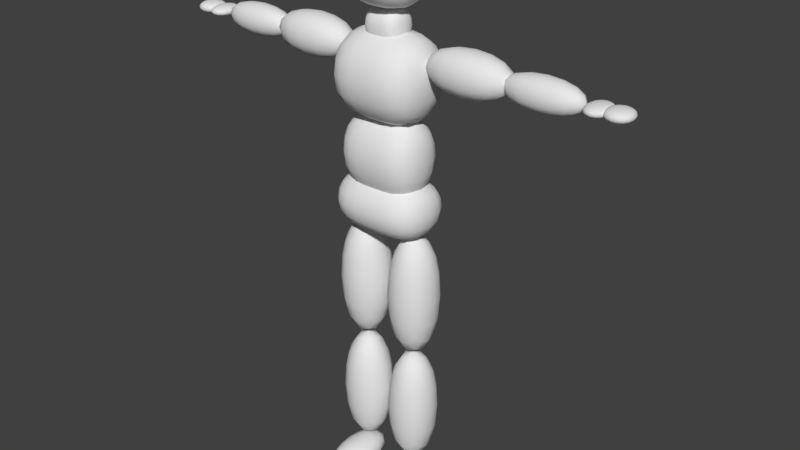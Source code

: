 # Source: animations.blend  (saved by Blender 2.79.0; exported with 4.5.12 LTS)
import bpy
from mathutils import Matrix  # noqa: F401  (used for matrix-valued properties, if any)

bpy.ops.wm.read_factory_settings(use_empty=True)
scene = bpy.context.scene
scene.name = 'Scene'

# ---- collections
col_collection_1 = bpy.data.collections.new('Collection 1'); scene.collection.children.link(col_collection_1)

# ---- materials (node trees are filled in below, after node groups)
mat_skin = bpy.data.materials.new('Skin')
mat_skin.alpha_threshold = 0.0
mat_skin.use_transparent_shadow = False
mat_skin.roughness = 0.5
mat_skin.specular_intensity = 0.0

# ---- material node trees

# ---- world
world_world = bpy.data.worlds.new('World'); scene.world = world_world
world_world.color = (0.05088, 0.05088, 0.05088)
world_world.use_sun_shadow = False
world_world.sun_shadow_jitter_overblur = 0.0
world_world.cycles.sampling_method = 'MANUAL'

# ---- meshes
me_cube_000 = bpy.data.meshes.new('Cube.000')
me_cube_000.from_pydata([(0.0, -0.1096, 1.64), (0.0, -0.1096, 1.925), (0.0, 0.1753, 1.64), (0.0, 0.1753, 1.925), (0.1313, -0.1096, 1.64), (0.1313, -0.1096, 1.925), (0.1313, 0.1753, 1.64), (0.1313, 0.1753, 1.925), (0.0, -0.1096, 1.292), (0.0, -0.1096, 1.601), (0.0, 0.1753, 1.292), (0.0, 0.1753, 1.601), (0.1735, -0.1096, 1.292), (0.1735, -0.1096, 1.601), (0.1735, 0.1753, 1.292), (0.1735, 0.1753, 1.601), (0.0, -0.08139, 1.053), (0.0, -0.08139, 1.342), (0.0, 0.1471, 1.053), (0.0, 0.1471, 1.342), (0.1564, -0.08139, 1.053), (0.1564, -0.08139, 1.342), (0.1564, 0.1471, 1.053), (0.1564, 0.1471, 1.342), (0.0, -0.09314, 0.9238), (0.0, -0.09314, 1.136), (0.0, 0.1589, 0.9238), (0.0, 0.1589, 1.136), (0.1836, -0.09314, 0.9238), (0.1836, -0.09314, 1.136), (0.1836, 0.1589, 0.9238), (0.1836, 0.1589, 1.136), (0.0, -0.06478, 0.4801), (0.0, -0.06478, 0.9894), (0.0, 0.1368, 0.4801), (0.0, 0.1368, 0.9894), (0.1977, -0.06478, 0.4801), (0.1977, -0.06478, 0.9894), (0.1977, 0.1368, 0.4801), (0.1977, 0.1368, 0.9894), (0.0, -0.06145, 0.06242), (0.0, -0.06145, 0.5549), (0.0, 0.1335, 0.06242), (0.0, 0.1335, 0.5549), (0.1944, -0.06145, 0.06242), (0.1944, -0.06145, 0.5549), (0.1944, 0.1335, 0.06242), (0.1944, 0.1335, 0.5549), (0.1203, -0.04712, 1.595), (0.4641, -0.04712, 1.595), (0.1203, 0.1192, 1.595), (0.4641, 0.1192, 1.595), (0.1203, -0.04712, 1.428), (0.4641, -0.04712, 1.428), (0.1203, 0.1192, 1.428), (0.4641, 0.1192, 1.428), (0.3796, -0.02566, 1.572), (0.6912, -0.02566, 1.572), (0.3796, 0.09769, 1.572), (0.6912, 0.09769, 1.572), (0.3796, -0.02566, 1.449), (0.6912, -0.02566, 1.449), (0.3796, 0.09769, 1.449), (0.6912, 0.09769, 1.449), (0.6586, -0.02603, 1.531), (0.7487, -0.02603, 1.531), (0.6586, 0.09807, 1.531), (0.7487, 0.09807, 1.531), (0.6586, -0.02603, 1.489), (0.7487, -0.02603, 1.489), (0.6586, 0.09807, 1.489), (0.7487, 0.09807, 1.489), (0.7128, -0.01791, 1.534), (0.8149, -0.01791, 1.534), (0.7128, 0.08994, 1.534), (0.8149, 0.08994, 1.534), (0.7128, -0.01791, 1.487), (0.8149, -0.01791, 1.487), (0.7128, 0.08994, 1.487), (0.8149, 0.08994, 1.487), (0.02305, -0.1614, 0.1041), (0.02305, 0.1147, 0.1041), (0.02305, -0.1614, -0.005234), (0.02305, 0.1147, -0.005234), (0.1708, -0.1614, 0.1041), (0.1708, 0.1147, 0.1041), (0.1708, -0.1614, -0.005234), (0.1708, 0.1147, -0.005234), (0.0, -0.03005, 1.536), (0.0, -0.03005, 1.661), (0.0, 0.09578, 1.536), (0.0, 0.09578, 1.661), (0.07069, -0.03005, 1.536), (0.07069, -0.03005, 1.661), (0.07069, 0.09578, 1.536), (0.07069, 0.09578, 1.661)], [], [(7, 3, 1, 5), (6, 7, 5, 4), (2, 6, 4, 0), (4, 5, 1, 0), (2, 3, 7, 6), (15, 11, 9, 13), (14, 15, 13, 12), (10, 14, 12, 8), (12, 13, 9, 8), (10, 11, 15, 14), (23, 19, 17, 21), (22, 23, 21, 20), (18, 22, 20, 16), (20, 21, 17, 16), (18, 19, 23, 22), (31, 27, 25, 29), (30, 31, 29, 28), (26, 30, 28, 24), (28, 29, 25, 24), (26, 27, 31, 30), (32, 33, 35, 34), (34, 35, 39, 38), (38, 39, 37, 36), (36, 37, 33, 32), (34, 38, 36, 32), (39, 35, 33, 37), (40, 41, 43, 42), (42, 43, 47, 46), (46, 47, 45, 44), (44, 45, 41, 40), (42, 46, 44, 40), (47, 43, 41, 45), (48, 49, 51, 50), (50, 51, 55, 54), (54, 55, 53, 52), (52, 53, 49, 48), (50, 54, 52, 48), (55, 51, 49, 53), (56, 57, 59, 58), (58, 59, 63, 62), (62, 63, 61, 60), (60, 61, 57, 56), (58, 62, 60, 56), (63, 59, 57, 61), (64, 65, 67, 66), (66, 67, 71, 70), (70, 71, 69, 68), (68, 69, 65, 64), (66, 70, 68, 64), (71, 67, 65, 69), (72, 73, 75, 74), (74, 75, 79, 78), (78, 79, 77, 76), (76, 77, 73, 72), (74, 78, 76, 72), (79, 75, 73, 77), (80, 81, 83, 82), (82, 83, 87, 86), (86, 87, 85, 84), (84, 85, 81, 80), (82, 86, 84, 80), (87, 83, 81, 85), (95, 91, 89, 93), (94, 95, 93, 92), (90, 94, 92, 88), (92, 93, 89, 88), (90, 91, 95, 94)])
me_cube_000.polygons.foreach_set('use_smooth', [True] * 67)
me_cube_000.materials.append(mat_skin)
me_cube_000.use_remesh_preserve_volume = False
me_cube_000.use_remesh_preserve_attributes = False
me_cube_000.use_mirror_x = True
me_cube_000.update()
arm_skeleton = bpy.data.armatures.new('skeleton')  # bones are not reproduced

# ---- objects
ob_armature = bpy.data.objects.new('Armature', arm_skeleton)
ob_human_body_male = bpy.data.objects.new('human_body_male', me_cube_000)

# ---- transforms, parenting, visibility, modifiers, constraints
ob_armature.location = (0.0, 0.0, 0.0)
ob_armature.show_in_front = True
ob_armature.lineart.crease_threshold = 0.0
ob_human_body_male.parent = ob_armature
ob_human_body_male.location = (0.0, 0.0, 0.0)
ob_human_body_male.lineart.crease_threshold = 0.0
ob_human_body_male.use_mesh_mirror_x = True
_vg = ob_human_body_male.vertex_groups.new(name='Hips')
for _i, _w in zip([24, 25, 26, 27, 28, 29, 30, 31, 33, 35, 37, 39], [0.8313, 0.8416, 0.8467, 0.8212, 0.2339, 0.2321, 0.4536, 0.2649, 0.8542, 0.1135, 0.4211, 0.07876]): _vg.add([_i], _w, 'REPLACE')
_vg = ob_human_body_male.vertex_groups.new(name='Waist')
_vg.add([16, 17, 18, 19, 20, 21, 22, 23], 1.0, 'REPLACE')
_vg = ob_human_body_male.vertex_groups.new(name='Chest')
for _i, _w in zip([8, 9, 10, 11, 12, 13, 14, 15], [0.9327, 0.5862, 0.9119, 0.3855, 0.906, 0.544, 0.8719, 0.1412]): _vg.add([_i], _w, 'REPLACE')
_vg = ob_human_body_male.vertex_groups.new(name='Shoulder.R')
_vg = ob_human_body_male.vertex_groups.new(name='UpperArm.R')
_vg = ob_human_body_male.vertex_groups.new(name='LowerArm.R')
_vg = ob_human_body_male.vertex_groups.new(name='Hand.R')
_vg = ob_human_body_male.vertex_groups.new(name='IndexProximal.R')
_vg = ob_human_body_male.vertex_groups.new(name='IndexIntermediate.R')
_vg = ob_human_body_male.vertex_groups.new(name='IndexDistal.R')
_vg = ob_human_body_male.vertex_groups.new(name='MiddleProximal.R')
_vg = ob_human_body_male.vertex_groups.new(name='MiddleIntermediate.R')
_vg = ob_human_body_male.vertex_groups.new(name='MiddleDistal.R')
_vg = ob_human_body_male.vertex_groups.new(name='RingProximal.R')
_vg = ob_human_body_male.vertex_groups.new(name='RingIntermediate.R')
_vg = ob_human_body_male.vertex_groups.new(name='RingDistal.R')
_vg = ob_human_body_male.vertex_groups.new(name='LittleProximal.R')
_vg = ob_human_body_male.vertex_groups.new(name='LittleIntermediate.R')
_vg = ob_human_body_male.vertex_groups.new(name='LittleDistal.R')
_vg = ob_human_body_male.vertex_groups.new(name='ThumbProximal.R')
_vg = ob_human_body_male.vertex_groups.new(name='ThumbIntermediate.R')
_vg = ob_human_body_male.vertex_groups.new(name='Thumb.R')
_vg = ob_human_body_male.vertex_groups.new(name='Neck')
for _i, _w in zip([88, 89, 90, 91, 92, 93, 94, 95], [0.7872, 0.7767, 0.3921, 0.902, 0.7159, 0.4206, 0.1064, 0.8041]): _vg.add([_i], _w, 'REPLACE')
_vg = ob_human_body_male.vertex_groups.new(name='Head')
for _i, _w in zip([0, 1, 2, 3, 4, 5, 6, 7, 88, 89, 91, 92, 93, 95], [1.0, 1.0, 1.0, 1.0, 1.0, 1.0, 1.0, 1.0, 0.0642, 0.1838, 0.007875, 0.0993, 0.5282, 0.06976]): _vg.add([_i], _w, 'REPLACE')
_vg = ob_human_body_male.vertex_groups.new(name='Shoulder.L')
for _i, _w in zip([8, 9, 10, 11, 12, 13, 14, 15, 48, 49, 50, 52, 53, 54, 88, 89, 90, 91, 92, 93, 94, 95], [0.0673, 0.4138, 0.0881, 0.6145, 0.09398, 0.456, 0.1281, 0.8588, 0.4315, 0.01096, 0.04564, 0.4253, 0.006045, 0.03583, 0.1486, 0.02905, 0.5839, 0.06904, 0.1848, 0.05126, 0.8838, 0.1262]): _vg.add([_i], _w, 'REPLACE')
_vg = ob_human_body_male.vertex_groups.new(name='UpperArm.L')
for _i, _w in zip([48, 49, 50, 51, 52, 53, 54, 55], [0.5685, 0.9695, 0.9522, 0.9954, 0.5747, 0.972, 0.9571, 0.9957]): _vg.add([_i], _w, 'REPLACE')
_vg = ob_human_body_male.vertex_groups.new(name='LowerArm.L')
_vg.add([56, 57, 58, 59, 60, 61, 62, 63], 1.0, 'REPLACE')
_vg = ob_human_body_male.vertex_groups.new(name='Hand.L')
for _i, _w in zip([64, 66, 67, 68, 70, 71], [0.0806, 0.7962, 0.04867, 0.06794, 0.8023, 0.001246]): _vg.add([_i], _w, 'REPLACE')
_vg = ob_human_body_male.vertex_groups.new(name='IndexProximal.L')
for _i, _w in zip([72, 73, 74, 76], [0.7403, 0.0757, 0.03725, 0.4537]): _vg.add([_i], _w, 'REPLACE')
_vg = ob_human_body_male.vertex_groups.new(name='IndexIntermediate.L')
for _i, _w in zip([72, 73, 75, 76, 77], [0.05448, 0.5747, 0.01999, 0.04084, 0.05994]): _vg.add([_i], _w, 'REPLACE')
_vg = ob_human_body_male.vertex_groups.new(name='IndexDistal.L')
for _i, _w in zip([72, 73, 76, 77], [0.06835, 0.2434, 0.2201, 0.8652]): _vg.add([_i], _w, 'REPLACE')
_vg = ob_human_body_male.vertex_groups.new(name='MiddleProximal.L')
_vg = ob_human_body_male.vertex_groups.new(name='MiddleIntermediate.L')
_vg = ob_human_body_male.vertex_groups.new(name='MiddleDistal.L')
_vg = ob_human_body_male.vertex_groups.new(name='RingProximal.L')
for _i, _w in zip([72, 74, 75, 76], [0.05785, 0.7007, 0.04367, 0.02438]): _vg.add([_i], _w, 'REPLACE')
_vg = ob_human_body_male.vertex_groups.new(name='RingIntermediate.L')
_vg = ob_human_body_male.vertex_groups.new(name='RingDistal.L')
for _i, _w in zip([73, 74, 75, 77, 79], [0.08641, 0.05743, 0.8781, 0.02982, 0.9701]): _vg.add([_i], _w, 'REPLACE')
_vg = ob_human_body_male.vertex_groups.new(name='LittleProximal.L')
for _i, _w in zip([65, 66, 67, 69, 70, 71, 72, 74, 76, 78], [0.07673, 0.1282, 0.9138, 0.04492, 0.1257, 0.9548, 0.06439, 0.1876, 0.2255, 0.9828]): _vg.add([_i], _w, 'REPLACE')
_vg = ob_human_body_male.vertex_groups.new(name='LittleIntermediate.L')
_vg = ob_human_body_male.vertex_groups.new(name='LittleDistal.L')
_vg = ob_human_body_male.vertex_groups.new(name='ThumbProximal.L')
for _i, _w in zip([64, 65, 66, 67, 68, 69, 70], [0.8315, 0.6548, 0.06853, 0.00222, 0.8193, 0.1608, 0.06367]): _vg.add([_i], _w, 'REPLACE')
_vg = ob_human_body_male.vertex_groups.new(name='ThumbIntermediate.L')
for _i, _w in zip([64, 65, 68, 69], [0.06335, 0.254, 0.0943, 0.7843]): _vg.add([_i], _w, 'REPLACE')
_vg = ob_human_body_male.vertex_groups.new(name='Thumb.L')
_vg = ob_human_body_male.vertex_groups.new(name='UpperLeg.L')
for _i, _w in zip([24, 25, 26, 27, 28, 29, 30, 31, 32, 33, 34, 35, 36, 37, 38, 39], [0.1687, 0.1584, 0.1533, 0.1788, 0.7661, 0.7679, 0.5464, 0.7351, 0.977, 0.1458, 0.9926, 0.8865, 0.9837, 0.5789, 0.9945, 0.9212]): _vg.add([_i], _w, 'REPLACE')
_vg = ob_human_body_male.vertex_groups.new(name='LowerLeg.L')
for _i, _w in zip([40, 41, 42, 43, 44, 45, 46, 47, 81, 83, 85, 87], [1.0, 1.0, 1.0, 1.0, 1.0, 1.0, 1.0, 1.0, 0.09595, 0.3975, 0.09669, 0.399]): _vg.add([_i], _w, 'REPLACE')
_vg = ob_human_body_male.vertex_groups.new(name='Foot.L')
for _i, _w in zip([80, 81, 82, 83, 84, 85, 86, 87], [0.05514, 0.8362, 0.006728, 0.5439, 0.06018, 0.8355, 0.000765, 0.5431]): _vg.add([_i], _w, 'REPLACE')
_vg = ob_human_body_male.vertex_groups.new(name='Toe.L')
for _i, _w in zip([80, 81, 82, 83, 84, 85, 86, 87], [0.9355, 0.06789, 0.9557, 0.05863, 0.9298, 0.06783, 0.9605, 0.05795]): _vg.add([_i], _w, 'REPLACE')
_vg = ob_human_body_male.vertex_groups.new(name='UpperLeg.R')
_vg = ob_human_body_male.vertex_groups.new(name='LowerLeg.R')
_vg = ob_human_body_male.vertex_groups.new(name='Foot.R')
_vg = ob_human_body_male.vertex_groups.new(name='Toe.R')
_vg = ob_human_body_male.vertex_groups.new(name='HandPoleTarget.R')
_vg = ob_human_body_male.vertex_groups.new(name='HandPoleTarget.L')
_vg = ob_human_body_male.vertex_groups.new(name='Root')
_m = ob_human_body_male.modifiers.new('Subsurf', 'SUBSURF')
_m.uv_smooth = 'PRESERVE_CORNERS'
_m.quality = 2
_m.show_only_control_edges = False
_m = ob_human_body_male.modifiers.new('Mirror', 'MIRROR')
_m.use_clip = True
_m = ob_human_body_male.modifiers.new('EdgeSplit', 'EDGE_SPLIT')
_m.use_edge_angle = False
_m = ob_human_body_male.modifiers.new('Armature', 'ARMATURE')
_m.object = ob_armature

# ---- collection membership
col_collection_1.objects.link(ob_armature)
col_collection_1.objects.link(ob_human_body_male)

# ---- scene / render settings (as saved in the file)
scene.frame_start = 1; scene.frame_end = 31; scene.frame_set(16)
scene.render.engine = 'BLENDER_EEVEE_NEXT'
scene.render.resolution_percentage = 50
scene.render.fps = 30
scene.render.dither_intensity = 0.0
scene.cycles.use_denoising = False
scene.cycles.samples = 128
scene.cycles.sampling_pattern = 'TABULATED_SOBOL'
scene.cycles.use_adaptive_sampling = False
scene.cycles.use_light_tree = False
scene.cycles.blur_glossy = 0.0
scene.cycles.sample_clamp_indirect = 0.0
scene.view_settings.view_transform = 'Standard'
bpy.context.view_layer.update()

# ---- added for rendering (the .blend has no active camera and no usable light): camera, sun
cam_auto = bpy.data.cameras.new('AutoCamera')
cam_auto.lens = 50.0
cam_auto.sensor_width = 36.0
cam_auto.clip_end = 1000.0
ob_auto_camera = bpy.data.objects.new('AutoCamera', cam_auto)
scene.collection.objects.link(ob_auto_camera)
ob_auto_camera.location = (2.0174, -2.3367, 2.54128)
ob_auto_camera.rotation_euler = (1.09748, -7.21219e-08, 0.694738)
scene.camera = ob_auto_camera
light_auto_sun = bpy.data.lights.new('AutoSun', 'SUN')
light_auto_sun.energy = 3.0
light_auto_sun.angle = 0.0523599
ob_auto_sun = bpy.data.objects.new('AutoSun', light_auto_sun)
scene.collection.objects.link(ob_auto_sun)
ob_auto_sun.rotation_euler = (0.872665, 0.174533, 0.523599)
bpy.context.view_layer.update()
